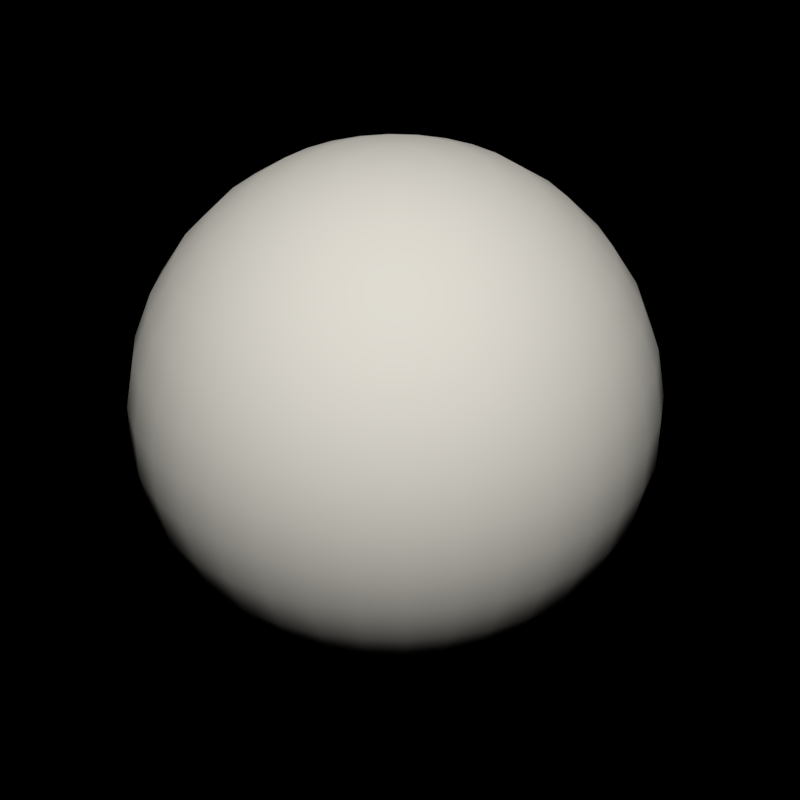 # Source: energy.blend  (saved by Blender 2.73.0; exported with 4.5.12 LTS)
import bpy
from mathutils import Matrix  # noqa: F401  (used for matrix-valued properties, if any)

bpy.ops.wm.read_factory_settings(use_empty=True)
scene = bpy.context.scene
scene.name = 'Scene'

# ---- collections
col_collection_1 = bpy.data.collections.new('Collection 1'); scene.collection.children.link(col_collection_1)
col_collection_10 = bpy.data.collections.new('Collection 10'); scene.collection.children.link(col_collection_10)
col_collection_10.hide_render = True
col_collection_10.hide_viewport = True
col_collection_11 = bpy.data.collections.new('Collection 11'); scene.collection.children.link(col_collection_11)

# ---- materials (node trees are filled in below, after node groups)
mat_none = bpy.data.materials.new('none')
mat_none.alpha_threshold = 0.0
mat_none.use_transparent_shadow = False
mat_none.diffuse_color = (1.0, 0.0, 0.6725, 1.0)
mat_none.roughness = 0.5
mat_none.line_color = (0.0, 0.0, 0.0, 1.0)
mat_broom2 = bpy.data.materials.new('broom2')
mat_broom2.alpha_threshold = 0.0
mat_broom2.use_transparent_shadow = False
mat_broom2.diffuse_color = (0.9603, 0.617, 0.07717, 1.0)
mat_broom2.specular_color = (1.0, 0.6938, 0.2079)
mat_broom2.roughness = 0.5
mat_broom2.specular_intensity = 0.1178
mat_broom2.line_color = (0.0, 0.0, 0.0, 1.0)
mat_broom1 = bpy.data.materials.new('broom1')
mat_broom1.alpha_threshold = 0.0
mat_broom1.use_transparent_shadow = False
mat_broom1.diffuse_color = (0.05925, 0.03084, 0.01499, 1.0)
mat_broom1.roughness = 0.5
mat_broom1.specular_intensity = 0.0
mat_broom1.line_color = (0.0, 0.0, 0.0, 1.0)
mat_carrot = bpy.data.materials.new('carrot')
mat_carrot.alpha_threshold = 0.0
mat_carrot.use_transparent_shadow = False
mat_carrot.diffuse_color = (1.0, 0.3613, 0.0, 1.0)
mat_carrot.specular_color = (1.0, 0.7072, 0.04955)
mat_carrot.roughness = 0.5
mat_carrot.specular_intensity = 0.0516
mat_carrot.line_color = (0.0, 0.0, 0.0, 1.0)
mat_white_eyes = bpy.data.materials.new('white-eyes')
mat_white_eyes.alpha_threshold = 0.0
mat_white_eyes.use_transparent_shadow = False
mat_white_eyes.diffuse_color = (1.0, 1.0, 1.0, 1.0)
mat_white_eyes.roughness = 0.5
mat_white_eyes.line_color = (0.0, 0.0, 0.0, 1.0)
mat_eyes = bpy.data.materials.new('eyes')
mat_eyes.alpha_threshold = 0.0
mat_eyes.use_transparent_shadow = False
mat_eyes.diffuse_color = (0.01298, 0.01298, 0.01298, 1.0)
mat_eyes.roughness = 0.5
mat_eyes.specular_intensity = 0.0
mat_skin = bpy.data.materials.new('skin')
mat_skin.alpha_threshold = 0.0
mat_skin.use_transparent_shadow = False
mat_skin.diffuse_color = (0.8, 0.4576, 0.2517, 1.0)
mat_skin.specular_color = (1.0, 0.5644, 0.3032)
mat_skin.roughness = 0.5
mat_tissue = bpy.data.materials.new('tissue')
mat_tissue.alpha_threshold = 0.0
mat_tissue.use_transparent_shadow = False
mat_tissue.roughness = 0.5
mat_bordeau = bpy.data.materials.new('bordeau')
mat_bordeau.alpha_threshold = 0.0
mat_bordeau.use_transparent_shadow = False
mat_bordeau.diffuse_color = (0.3839, 0.03592, 0.02015, 1.0)
mat_bordeau.specular_color = (0.9603, 0.1794, 0.05307)
mat_bordeau.roughness = 0.5
mat_bordeau.specular_intensity = 0.5048
mat_boots = bpy.data.materials.new('boots')
mat_boots.alpha_threshold = 0.0
mat_boots.use_transparent_shadow = False
mat_boots.diffuse_color = (0.1022, 0.05955, 0.03928, 1.0)
mat_boots.specular_color = (0.5364, 0.3658, 0.1291)
mat_boots.roughness = 0.5
mat_energy = bpy.data.materials.new('energy')
mat_energy.alpha_threshold = 0.0
mat_energy.use_transparent_shadow = False
mat_energy.roughness = 0.5
mat_energy.specular_intensity = 0.0

# ---- material node trees

# ---- cameras
cam_camera = bpy.data.cameras.new('Camera')
cam_camera.type = 'ORTHO'
cam_camera.clip_end = 100.0
cam_camera.lens = 35.0
cam_camera.sensor_width = 32.0
cam_camera.sensor_height = 18.0
cam_camera.ortho_scale = 2.814
cam_camera.dof.focus_distance = 0.0
cam_camera.dof.aperture_fstop = 128.0

# ---- lights
light_lamp_002 = bpy.data.lights.new('Lamp.002', 'SUN')
light_lamp_002.color = (1.0, 0.9603, 0.8689)
light_lamp_002.transmission_factor = 0.0
light_lamp_002.cutoff_distance = 30.0
light_lamp_002.angle = 0.1993
light_lamp_002.energy = 1.7
light_lamp_002.shadow_buffer_clip_start = 1.001
light_lamp_002.shadow_soft_size = 0.1
light_lamp_002.shadow_cascade_max_distance = 1000.0
light_lamp_002.cycles.use_multiple_importance_sampling = False
light_lamp = bpy.data.lights.new('Lamp', 'SUN')
light_lamp.color = (1.0, 0.9603, 0.8689)
light_lamp.transmission_factor = 0.0
light_lamp.cutoff_distance = 30.0
light_lamp.angle = 0.1993
light_lamp.energy = 1.2
light_lamp.shadow_buffer_clip_start = 1.001
light_lamp.shadow_soft_size = 0.1
light_lamp.shadow_cascade_max_distance = 1000.0
light_lamp.cycles.use_multiple_importance_sampling = False

# ---- meshes
me_cube_001 = bpy.data.meshes.new('Cube.001')
me_cube_001.from_pydata([(0.8509, 1.568, -1.912), (1.0, -1.0, -1.0), (1.0, 1.0, 1.0), (1.0, -1.0, 1.0), (1.195, 0.0, -1.195), (0.0, 2.032, -1.951), (1.256, 1.438, 0.1436), (0.0, -1.195, -1.195), (1.195, -1.195, 0.0), (1.195, -4.768e-07, 1.195), (0.0, 1.195, 1.085), (0.0, -1.195, 1.195), (0.0, 1.65, -0.06131), (0.0, -1.5, -0.007121), (1.433, 1.388, -2.018), (2.841, 3.077, 0.8941), (0.4632, 0.8929, -1.75), (1.284, 1.542, 1.504), (0.4049, -1.043, 1.702), (1.689, 0.2555, 1.67), (0.0, 2.106, 1.754), (0.0, -1.569, 1.983), (0.8594, 1.336, 3.329), (3.658, -2.725, 1.292), (3.9, 0.07631, 1.328), (0.0, 4.376, 1.185), (0.0, -4.376, 1.185), (2.587, 3.384, 1.235), (3.658, -2.725, 1.689), (3.436, 0.214, 1.743), (0.0, 4.359, 1.548), (0.0, -4.376, 1.581), (1.142, 1.325, 2.344), (0.6596, -0.6473, 2.709), (1.403, 0.3491, 2.46), (0.0, 1.756, 2.381), (0.0, -1.094, 3.1), (0.8558, -0.3021, 3.549), (1.056, 0.4564, 3.513), (0.0, 1.589, 3.345), (0.0, -0.5348, 3.629), (0.6756, 1.826, 5.047), (1.382, 1.0, -1.0), (1.382, -1.0, -1.0), (1.382, 1.0, 1.0), (1.382, -1.0, 1.0), (1.577, -4.768e-07, -1.195), (1.577, 1.195, 0.0), (1.577, -1.195, 0.0), (1.577, -4.768e-07, 1.195), (1.926, -4.768e-07, 0.0), (1.433, -0.6121, -2.018), (1.628, 0.3879, -2.213), (1.815, 1.388, -2.018), (1.815, -0.6121, -2.018), (2.01, 0.3879, -2.213), (3.028, 3.207, 1.313), (4.601, -2.387, 2.147), (4.069, 0.3641, 2.376), (2.788, 3.147, 1.62), (4.306, -2.46, 2.403), (3.847, 0.2572, 2.621), (3.239, 3.301, 1.563), (4.816, -2.293, 2.403), (4.285, 0.4579, 2.631), (2.955, 3.229, 1.835), (4.521, -2.366, 2.658), (4.063, 0.351, 2.877), (2.374, 3.077, 1.998), (3.914, -2.521, 2.755), (3.455, 0.1965, 2.974), (2.558, 3.168, 2.184), (4.129, -2.427, 3.011), (3.67, 0.2904, 3.229), (1.904, 2.929, 2.016), (3.459, -2.592, 2.812), (3.0, 0.1258, 3.031), (2.103, 3.085, 2.239), (3.675, -2.498, 3.067), (3.216, 0.2196, 3.286), (2.372, 2.385, 1.711), (3.686, -1.995, 2.366), (3.325, 0.1441, 2.539), (2.078, 2.35, 1.75), (3.329, -2.051, 2.411), (2.967, 0.0884, 2.583), (0.7789, -1.503, 1.996), (0.0, -2.029, 2.278), (0.8817, -1.102, 2.95), (0.0, -1.643, 3.259), (0.6148, -1.533, 2.278), (0.0, -1.822, 2.432), (0.6712, -1.313, 2.802), (0.0, -1.61, 2.971), (0.3992, -1.455, 2.13), (0.0, -1.744, 2.284), (0.4556, -1.235, 2.654), (0.0, -1.532, 2.823), (0.872, 1.327, 4.177), (0.8558, -0.104, 4.923), (1.056, 0.5978, 4.633), (0.0, 1.511, 4.147), (0.0, -0.296, 5.077), (0.5326, 2.404, 5.93), (0.6578, 1.206, 5.75), (0.7695, 1.517, 5.444), (0.0, 1.915, 4.987), (0.0, 1.201, 5.831), (0.3692, 2.507, 6.529), (0.5672, 1.6, 6.266), (0.5569, 1.977, 6.152), (0.0, 2.536, 5.725), (0.0, 1.515, 6.276), (0.5705, 0.531, -1.377), (0.4913, 1.753, 6.486), (0.4398, 2.102, 6.55), (0.0, 2.615, 6.525), (0.0, 1.651, 6.444), (0.0, 2.089, 6.622), (0.593, -0.3478, -1.115), (0.0, 3.276, 6.423), (0.7102, 0.01327, -1.2), (0.0, 0.7466, -1.475), (0.0, 2.945, 5.682), (0.0, -0.4477, -1.157), (0.4722, 3.242, 6.447), (0.6927, 2.982, 5.911), (0.0, 3.512, 5.857), (0.5779, 0.0168, -1.996), (0.6588, 0.3801, -1.883), (0.0, 1.045, -1.678), (0.0, -0.1171, -2.047), (0.0, 0.3503, -1.911), (0.0, 3.213, 5.22), (0.4129, 3.461, 5.982), (0.557, 3.119, 5.498), (1.528, 1.053, -6.564), (1.544, 2.932, -6.146), (0.0, 3.084, -6.236), (0.0, 0.857, -6.727), (1.157, -0.00345, -2.207), (1.147, 1.216, -2.375), (0.0, 1.094, -1.951), (0.0, -0.3266, -2.13), (1.834, 0.7746, -5.383), (1.111, 1.112, -4.462), (1.053, 0.362, -3.56), (1.105, -0.2037, -2.494), (1.377, 1.461, -2.704), (1.028, 2.039, -3.68), (1.173, 2.137, -4.212), (2.008, 3.351, -5.627), (0.0, 1.892, -2.697), (0.0, 2.382, -3.678), (0.0, 2.54, -4.285), (0.0, 3.756, -5.6), (0.0, -0.1521, -2.715), (0.0, 0.1225, -3.473), (0.0, 0.6497, -4.36), (0.0, 0.4049, -5.194), (1.215, 0.3973, -2.195), (1.45, 2.07, -6.316), (0.0, 0.2203, -1.734), (0.0, 2.006, -6.567), (1.614, 0.8927, -2.582), (1.697, 1.276, -3.474), (1.341, 1.562, -4.391), (2.346, 1.799, -5.872), (0.3581, 1.221, -2.064), (0.4088, 3.411, -6.154), (0.6857, -0.2413, -2.062), (0.5092, 0.9954, -6.852), (0.5116, -0.2133, -2.776), (0.4824, 0.07373, -3.565), (0.4762, 0.6843, -4.324), (0.7985, 0.5095, -5.071), (0.5317, 1.848, -2.729), (0.3636, 2.319, -3.627), (0.4067, 2.453, -4.252), (1.1, 4.141, -5.302), (0.5498, 0.2258, -1.73), (0.3838, 2.182, -6.577), (1.731, -1.698, -6.916), (0.4407, -1.69, -7.123), (2.018, -2.002, -6.077), (0.34, -2.184, -5.904), (0.9923, -1.483, -7.059), (1.117, -2.067, -5.818), (2.06, -2.146, -7.07), (0.4229, -2.333, -7.377), (2.107, -2.748, -6.26), (0.4352, -2.914, -6.071), (1.043, -1.728, -7.215), (1.207, -2.803, -5.985), (1.91, -2.83, -7.404), (0.6051, -2.768, -7.575), (1.879, -3.335, -6.658), (0.6665, -3.444, -6.473), (1.164, -2.836, -7.83), (1.3, -3.45, -6.578), (2.325, -1.039, -7.534), (0.3483, -1.118, -8.047), (1.082, -0.5081, -7.551), (2.085, -1.655, -8.376), (0.5898, -1.513, -8.464), (1.378, -1.206, -8.855), (2.57, 1.391, -8.539), (0.4151, 1.357, -9.401), (1.129, 2.218, -8.501), (2.721, 0.5665, -9.955), (0.3775, 0.7942, -10.09), (1.546, 0.4622, -10.21), (2.655, 1.951, -8.849), (0.4601, 1.901, -9.693), (1.269, 2.776, -8.811), (2.399, 1.124, -10.27), (0.7352, 1.352, -10.4), (1.768, 1.515, -10.5), (2.265, 0.09079, -10.65), (0.8317, 0.6126, -10.72), (1.557, 0.1301, -10.9), (2.227, 0.736, -10.96), (0.8169, 0.8429, -10.9), (1.771, 0.7558, -11.1), (0.0, 12.98, -8.094), (0.0, 13.25, -6.715), (0.8018, 12.92, -7.967), (0.8921, 13.11, -6.732), (0.0, -19.65, -3.877), (0.0, -19.81, -4.484), (0.3584, -19.78, -3.934), (0.4703, -19.97, -4.381), (0.4103, -15.94, -4.64), (0.4237, -10.11, -5.245), (0.4327, -6.568, -5.389), (0.4418, -3.956, -5.739), (0.451, -1.326, -6.033), (0.4603, 1.333, -6.243), (0.4696, 4.008, -6.325), (0.4772, 6.708, -6.354), (0.581, 6.498, -6.859), (0.5777, 3.801, -6.84), (0.5729, 1.133, -6.743), (0.568, -1.521, -6.536), (0.5632, -4.143, -6.232), (0.5583, -6.752, -5.892), (0.5534, -10.41, -5.767), (0.5461, -16.1, -5.187), (0.0, 6.483, -7.091), (0.0, 3.798, -7.07), (0.0, 1.153, -6.935), (0.0, -1.482, -6.725), (0.0, -4.088, -6.426), (0.0, -6.679, -6.081), (0.0, -10.12, -5.967), (0.0, -15.9, -5.362), (0.0, -15.68, -4.557), (0.0, -9.937, -5.16), (0.0, -6.459, -5.33), (0.0, -3.868, -5.695), (0.0, -1.246, -5.963), (0.0, 1.396, -6.175), (0.0, 4.053, -6.259), (0.0, 6.741, -6.299), (0.0, 12.9, -5.115), (0.0, 12.3, -9.497), (1.084, 13.03, -5.371), (0.9259, 12.25, -9.141), (0.5656, 10.01, -5.076), (0.4298, 9.394, -8.622), (0.0, 9.79, -8.996), (0.0, 10.29, -4.82), (0.9958, 0.1706, -4.064), (1.433, -0.3942, -3.101), (1.995, 0.1255, -3.362), (1.47, 0.4727, -4.058), (0.8333, -0.3744, -3.31), (0.5417, -0.1526, -3.818), (1.53, -0.5315, -4.881), (1.578, -1.394, -4.406), (2.083, -0.8441, -4.473), (1.943, -0.2851, -4.776), (1.225, -1.095, -4.294), (1.112, -0.5687, -4.614), (0.7769, -2.444, -5.877), (0.9869, -3.084, -5.084), (1.464, -2.734, -5.475), (1.238, -2.273, -5.942), (0.5568, -2.761, -4.979), (0.3401, -2.363, -5.518), (0.2519, -2.978, -6.273), (0.6156, -3.68, -5.479), (1.095, -3.315, -5.96), (0.7958, -2.728, -6.464), (0.2243, -3.297, -5.274), (0.0, -2.834, -5.763), (0.06926, -1.948, -5.453), (0.4376, -2.601, -4.58), (0.7104, -1.951, -6.069), (1.187, -3.035, -4.688), (1.948, -2.619, -5.313), (1.526, -1.858, -6.161), (0.4845, -0.1454, -3.921), (0.7209, -0.5911, -3.284), (0.8849, 0.2425, -4.107), (1.515, -0.6693, -2.943), (2.318, 0.1528, -3.114), (1.619, 0.8717, -4.181), (1.901, 0.6202, -5.285), (1.954, 3.55, -5.338), (0.0, 4.229, -4.982), (0.0, 0.08868, -5.274), (2.351, 2.299, -5.514), (1.067, 4.188, -5.173), (0.8138, 0.2629, -4.969), (2.115, 4.322, -6.057), (0.0, 5.14, -5.843), (2.547, 3.375, -6.179), (1.261, 4.933, -5.945), (2.167, 4.322, -6.056), (0.0, 5.191, -5.816), (2.597, 3.386, -6.145), (1.293, 4.959, -5.941), (0.7391, 5.507, -6.069), (0.9093, 5.295, -6.976), (0.0, 5.287, -7.354), (0.0, 5.549, -5.923), (1.081, 5.451, -5.67), (0.0, 5.494, -5.381), (1.366, 5.232, -7.298), (0.0, 5.22, -7.936), (0.8866, 3.222, -6.194), (0.9634, -0.07429, -2.144), (0.9991, 1.726, -2.761), (0.6859, 2.216, -3.607), (0.7899, 2.404, -4.207), (1.545, 3.726, -5.47), (0.8573, 0.3101, -1.973), (0.7085, 1.245, -2.21), (1.018, 1.024, -6.708), (0.8492, -0.25, -2.606), (0.7677, 0.2178, -3.562), (0.8072, 0.8871, -4.397), (1.301, 0.6372, -5.218), (0.6001, 2.35, -6.56), (1.362, -1.59, -6.988), (1.568, -2.035, -5.947), (1.552, -1.937, -7.143), (1.657, -2.776, -6.123), (1.483, -2.902, -7.629), (1.592, -3.392, -6.602), (1.647, -0.6567, -7.417), (1.731, -1.43, -8.615), (1.771, 1.863, -8.22), (2.133, 0.5143, -10.08), (1.962, 2.363, -8.83), (2.083, 1.32, -10.38), (1.911, 0.1104, -10.77), (1.999, 0.7459, -11.03), (1.133, -0.3843, -3.205), (0.7687, 0.009012, -3.941), (1.401, -1.245, -4.35), (1.321, -0.5501, -4.747), (0.7719, -2.922, -5.032), (0.5585, -2.403, -5.697), (0.4199, -3.489, -5.377), (0.1178, -2.906, -6.018), (0.8121, -2.818, -4.634), (0.3898, -1.949, -5.761), (1.121, -0.6316, -3.114), (0.6847, 0.04852, -4.014), (1.512, 3.864, -5.264), (1.355, 0.4408, -5.125), (1.688, 4.628, -6.001), (1.73, 4.641, -5.999), (0.8704, -0.3926, -4.277), (1.059, -0.7901, -3.878), (1.304, -0.2343, -4.535), (1.516, -0.971, -3.854), (2.046, -0.4337, -4.003), (1.743, 0.03569, -4.472), (1.288, -0.8806, -3.866), (1.087, -0.3134, -4.406)], [], [(42, 46, 55, 53), (1, 7, 124, 119), (6, 0, 5, 12), (1, 8, 13, 7), (8, 3, 11, 13), (0, 6, 47, 42), (8, 1, 43, 48), (2, 9, 49, 44), (11, 3, 23, 26), (108, 103, 126, 125), (126, 123, 133, 135), (17, 20, 35, 32), (33, 36, 89, 88), (19, 18, 28, 29), (17, 19, 29, 27), (3, 9, 24, 23), (27, 29, 61, 59), (26, 23, 28, 31), (15, 27, 59, 56), (9, 2, 15, 24), (20, 17, 27, 30), (2, 10, 25, 15), (18, 21, 31, 28), (25, 30, 27, 15), (32, 35, 39, 22), (36, 33, 37, 40), (19, 17, 32, 34), (18, 19, 34, 33), (22, 39, 101, 98), (40, 37, 99, 102), (34, 32, 22, 38), (33, 34, 38, 37), (50, 49, 45, 48), (46, 50, 48, 43), (42, 47, 50, 46), (47, 44, 49, 50), (9, 3, 45, 49), (3, 8, 48, 45), (6, 2, 44, 47), (0, 42, 53, 14), (52, 14, 53, 55), (51, 52, 55, 54), (46, 43, 54, 55), (43, 1, 51, 54), (4, 0, 14, 52), (1, 4, 52, 51), (65, 59, 68, 71), (56, 59, 65, 62), (29, 28, 60, 61), (28, 23, 57, 60), (24, 15, 56, 58), (23, 24, 58, 57), (64, 62, 65, 67), (63, 64, 67, 66), (60, 66, 72, 69), (60, 57, 63, 66), (58, 56, 62, 64), (57, 58, 64, 63), (71, 68, 74, 77), (69, 72, 78, 75), (67, 65, 71, 73), (66, 67, 73, 72), (59, 61, 70, 68), (61, 60, 69, 70), (74, 76, 79, 77), (76, 75, 78, 79), (73, 71, 77, 79), (72, 73, 79, 78), (76, 74, 83, 85), (74, 68, 80, 83), (80, 82, 85, 83), (82, 81, 84, 85), (75, 76, 85, 84), (69, 75, 84, 81), (68, 70, 82, 80), (70, 69, 81, 82), (88, 89, 93, 92), (18, 33, 88, 86), (21, 18, 86, 87), (92, 93, 97, 96), (86, 88, 92, 90), (87, 86, 90, 91), (95, 94, 96, 97), (90, 92, 96, 94), (91, 90, 94, 95), (98, 101, 106, 41), (102, 99, 104, 107), (38, 22, 98, 100), (37, 38, 100, 99), (41, 106, 111, 103), (107, 104, 109, 112), (100, 98, 41, 105), (99, 100, 105, 104), (116, 108, 125, 120), (112, 109, 114, 117), (105, 41, 103, 110), (104, 105, 110, 109), (115, 118, 117, 114), (108, 116, 118, 115), (110, 103, 108, 115), (109, 110, 115, 114), (103, 111, 123, 126), (122, 113, 16, 130), (119, 124, 131, 128), (5, 0, 113, 122), (0, 4, 121, 113), (6, 12, 10, 2), (4, 1, 119, 121), (16, 129, 132, 130), (129, 128, 131, 132), (113, 121, 129, 16), (121, 119, 128, 129), (135, 133, 127, 134), (125, 126, 135, 134), (120, 125, 134, 127), (123, 120, 127, 133), (167, 161, 137, 151), (179, 169, 138, 155), (332, 340, 147, 140), (339, 345, 186, 171), (181, 163, 138, 169), (337, 160, 141, 338), (370, 360, 277, 302), (341, 342, 145, 146), (372, 343, 144, 308), (168, 176, 152, 142), (176, 177, 153, 152), (177, 178, 154, 153), (371, 374, 322, 313), (160, 164, 148, 141), (164, 165, 149, 148), (165, 166, 150, 149), (312, 321, 319, 309), (308, 144, 167, 312), (146, 145, 166, 165), (302, 277, 276, 303), (140, 147, 164, 160), (332, 140, 160, 337), (171, 139, 163, 181), (144, 136, 161, 167), (339, 171, 181, 344), (143, 170, 180, 162), (313, 322, 320, 310), (334, 335, 178, 177), (333, 334, 177, 176), (338, 333, 176, 168), (311, 159, 175, 314), (157, 158, 174, 173), (156, 157, 173, 172), (162, 180, 168, 142), (344, 181, 169, 331), (343, 346, 184, 144), (143, 156, 172, 170), (336, 331, 169, 179), (345, 347, 192, 186), (346, 348, 190, 184), (159, 185, 187, 175), (144, 184, 182, 136), (171, 186, 183, 139), (139, 183, 185, 159), (194, 203, 200, 188), (348, 350, 196, 190), (185, 191, 193, 187), (184, 190, 188, 182), (186, 192, 189, 183), (183, 189, 191, 185), (350, 349, 194, 196), (197, 195, 198, 199), (191, 197, 199, 193), (190, 196, 194, 188), (189, 201, 204, 195), (189, 195, 197, 191), (203, 209, 206, 200), (201, 207, 210, 204), (349, 352, 203, 194), (195, 204, 205, 198), (347, 351, 202, 192), (192, 202, 201, 189), (209, 215, 212, 206), (207, 213, 216, 210), (352, 354, 209, 203), (204, 210, 211, 205), (351, 353, 208, 202), (202, 208, 207, 201), (355, 356, 217, 214), (214, 217, 216, 213), (216, 222, 219, 210), (209, 218, 221, 215), (353, 355, 214, 208), (208, 214, 213, 207), (357, 358, 221, 218), (219, 222, 223, 220), (356, 358, 223, 217), (217, 223, 222, 216), (354, 357, 218, 209), (210, 219, 220, 211), (225, 227, 226, 224), (228, 229, 231, 230), (232, 230, 231, 247), (247, 231, 229, 255), (256, 228, 230, 232), (239, 268, 271, 263), (326, 262, 238, 323), (262, 261, 237, 238), (261, 260, 236, 237), (260, 259, 235, 236), (259, 258, 234, 235), (258, 257, 233, 234), (257, 256, 232, 233), (248, 270, 269, 240), (324, 241, 249, 325), (241, 242, 250, 249), (242, 243, 251, 250), (243, 244, 252, 251), (244, 245, 253, 252), (245, 246, 254, 253), (246, 247, 255, 254), (240, 269, 268, 239), (323, 238, 241, 324), (238, 237, 242, 241), (237, 236, 243, 242), (236, 235, 244, 243), (235, 234, 245, 244), (234, 233, 246, 245), (233, 232, 247, 246), (267, 226, 227, 266), (264, 271, 268, 266), (267, 269, 270, 265), (266, 268, 269, 267), (265, 224, 226, 267), (266, 227, 225, 264), (382, 362, 283, 375), (375, 283, 282, 376), (369, 359, 273, 305), (306, 274, 275, 307), (307, 275, 272, 304), (305, 273, 274, 306), (368, 364, 289, 296), (296, 289, 288, 297), (381, 361, 279, 378), (379, 280, 281, 380), (380, 281, 278, 377), (378, 279, 280, 379), (364, 366, 295, 289), (289, 295, 294, 288), (367, 363, 285, 299), (300, 286, 287, 301), (301, 287, 284, 298), (299, 285, 286, 300), (365, 366, 290, 291), (291, 290, 293, 292), (363, 365, 291, 285), (286, 292, 293, 287), (287, 293, 290, 284), (285, 291, 292, 286), (279, 299, 300, 280), (281, 301, 298, 278), (280, 300, 301, 281), (361, 367, 299, 279), (283, 296, 297, 282), (362, 368, 296, 283), (147, 305, 306, 164), (165, 307, 304, 146), (164, 306, 307, 165), (340, 369, 305, 147), (173, 302, 303, 172), (341, 370, 302, 173), (158, 311, 314, 174), (335, 371, 313, 178), (145, 308, 312, 166), (166, 312, 309, 150), (178, 313, 310, 154), (342, 372, 308, 145), (322, 318, 316, 320), (321, 317, 315, 319), (374, 373, 318, 322), (155, 316, 318, 179), (167, 317, 321, 312), (151, 315, 317, 167), (336, 373, 315, 151), (327, 323, 324, 329), (329, 324, 325, 330), (328, 326, 323, 327), (263, 328, 327, 239), (240, 329, 330, 248), (239, 327, 329, 240), (179, 318, 373, 336), (319, 315, 373, 374), (174, 314, 372, 342), (150, 309, 371, 335), (146, 304, 370, 341), (172, 303, 369, 340), (278, 298, 368, 362), (282, 297, 367, 361), (288, 294, 365, 363), (294, 295, 366, 365), (297, 288, 363, 367), (284, 290, 366, 364), (376, 282, 361, 381), (298, 284, 364, 368), (303, 276, 359, 369), (377, 278, 362, 382), (211, 220, 357, 354), (215, 221, 358, 356), (220, 223, 358, 357), (206, 212, 355, 353), (212, 215, 356, 355), (200, 206, 353, 351), (205, 211, 354, 352), (188, 200, 351, 347), (198, 205, 352, 349), (199, 198, 349, 350), (193, 199, 350, 348), (187, 193, 348, 346), (182, 188, 347, 345), (151, 137, 331, 336), (175, 187, 346, 343), (161, 344, 331, 137), (141, 148, 333, 338), (148, 149, 334, 333), (149, 150, 335, 334), (136, 339, 344, 161), (170, 332, 337, 180), (309, 319, 374, 371), (314, 175, 343, 372), (173, 174, 342, 341), (304, 272, 360, 370), (180, 337, 338, 168), (136, 182, 345, 339), (170, 172, 340, 332), (272, 377, 382, 360), (276, 376, 381, 359), (273, 378, 379, 274), (275, 380, 377, 272), (274, 379, 380, 275), (359, 381, 378, 273), (277, 375, 376, 276), (360, 382, 375, 277)])
me_cube_001.polygons.foreach_set('use_smooth', [True] * 338)
me_cube_001.polygons.foreach_set('material_index', [5, 6, 5, 6, 6, 5, 5, 3, 3, 3, 3, 5, 4, 3, 3, 3, 3, 3, 3, 3, 3, 3, 3, 3, 3, 3, 5, 5, 3, 3, 3, 3, 5, 5, 5, 5, 3, 5, 5, 5, 5, 5, 5, 5, 5, 5, 3, 3, 3, 3, 3, 3, 3, 3, 3, 3, 3, 3, 3, 3, 3, 3, 3, 3, 3, 3, 3, 3, 3, 3, 3, 3, 3, 3, 3, 3, 4, 4, 4, 4, 4, 4, 5, 4, 4, 3, 3, 3, 3, 3, 3, 3, 3, 3, 3, 3, 3, 3, 3, 3, 3, 3, 6, 6, 5, 5, 5, 5, 6, 6, 6, 6, 3, 3, 3, 3, 6, 7, 8, 6, 7, 8, 7, 8, 3, 8, 8, 8, 3, 8, 8, 8, 3, 3, 8, 7, 8, 8, 8, 6, 6, 6, 3, 8, 8, 8, 8, 7, 7, 8, 7, 6, 7, 7, 6, 6, 6, 6, 6, 6, 8, 6, 6, 6, 6, 6, 6, 6, 6, 6, 8, 6, 8, 8, 8, 8, 8, 8, 9, 9, 8, 8, 8, 8, 9, 9, 9, 9, 9, 9, 9, 9, 9, 9, 9, 9, 1, 2, 2, 2, 2, 1, 2, 2, 2, 2, 2, 2, 2, 1, 2, 2, 2, 2, 2, 2, 2, 1, 2, 2, 2, 2, 2, 2, 2, 1, 1, 1, 1, 1, 1, 7, 7, 7, 7, 7, 7, 7, 7, 7, 7, 7, 7, 6, 6, 7, 7, 7, 7, 6, 6, 6, 6, 6, 6, 7, 7, 7, 7, 7, 7, 7, 7, 7, 7, 7, 7, 3, 3, 3, 3, 3, 3, 3, 3, 3, 3, 3, 3, 3, 1, 1, 1, 1, 1, 1, 3, 3, 3, 3, 7, 7, 7, 7, 6, 6, 7, 6, 7, 7, 7, 7, 9, 9, 9, 9, 9, 8, 8, 8, 8, 6, 6, 6, 6, 6, 6, 6, 8, 8, 8, 6, 8, 3, 3, 8, 7, 8, 6, 8, 8, 8, 8, 8, 8, 8, 8, 8])
me_cube_001.materials.append(mat_none)
me_cube_001.materials.append(mat_broom2)
me_cube_001.materials.append(mat_broom1)
me_cube_001.materials.append(mat_carrot)
me_cube_001.materials.append(mat_white_eyes)
me_cube_001.materials.append(mat_eyes)
me_cube_001.materials.append(mat_skin)
me_cube_001.materials.append(mat_tissue)
me_cube_001.materials.append(mat_bordeau)
me_cube_001.materials.append(mat_boots)
me_cube_001.use_remesh_preserve_volume = False
me_cube_001.use_remesh_preserve_attributes = False
me_cube_001.use_mirror_vertex_groups = False
me_cube_001.update()
me_sphere = bpy.data.meshes.new('Sphere')
me_sphere.from_pydata([(-0.1951, 0.0, 0.9808), (-0.3827, 0.0, 0.9239), (-0.5556, 0.0, 0.8315), (-0.7071, 0.0, 0.7071), (-0.8315, 0.0, 0.5556), (-0.9239, 0.0, 0.3827), (-0.9808, 0.0, 0.1951), (-1.0, 0.0, 7.55e-08), (-0.9808, 0.0, -0.1951), (-0.9239, 0.0, -0.3827), (-0.8315, 0.0, -0.5556), (-0.7071, 0.0, -0.7071), (-0.5556, 0.0, -0.8315), (-0.3827, 0.0, -0.9239), (-0.1951, 0.0, -0.9808), (3.258e-07, 0.0, -1.0), (-0.1913, 0.03806, 0.9808), (-0.3753, 0.07466, 0.9239), (-0.5449, 0.1084, 0.8315), (-0.6935, 0.1379, 0.7071), (-0.8155, 0.1622, 0.5556), (-0.9061, 0.1802, 0.3827), (-0.9619, 0.1913, 0.1951), (-0.9808, 0.1951, 7.55e-08), (-0.9619, 0.1913, -0.1951), (-0.9061, 0.1802, -0.3827), (-0.8155, 0.1622, -0.5556), (-0.6935, 0.1379, -0.7071), (-0.5449, 0.1084, -0.8315), (-0.3753, 0.07466, -0.9239), (-0.1913, 0.03806, -0.9808), (-0.1802, 0.07466, 0.9808), (-0.3536, 0.1464, 0.9239), (-0.5133, 0.2126, 0.8315), (-0.6533, 0.2706, 0.7071), (-0.7682, 0.3182, 0.5556), (-0.8536, 0.3536, 0.3827), (-0.9061, 0.3753, 0.1951), (-0.9239, 0.3827, 7.55e-08), (-0.9061, 0.3753, -0.1951), (-0.8536, 0.3536, -0.3827), (-0.7682, 0.3182, -0.5556), (-0.6533, 0.2706, -0.7071), (-0.5133, 0.2126, -0.8315), (-0.3536, 0.1464, -0.9239), (-0.1802, 0.07466, -0.9808), (-0.1622, 0.1084, 0.9808), (-0.3182, 0.2126, 0.9239), (-0.4619, 0.3087, 0.8315), (-0.5879, 0.3928, 0.7071), (-0.6913, 0.4619, 0.5556), (-0.7682, 0.5133, 0.3827), (-0.8155, 0.5449, 0.1951), (-0.8315, 0.5556, 7.55e-08), (-0.8155, 0.5449, -0.1951), (-0.7682, 0.5133, -0.3827), (-0.6913, 0.4619, -0.5556), (-0.5879, 0.3928, -0.7071), (-0.4619, 0.3087, -0.8315), (-0.3182, 0.2126, -0.9239), (-0.1622, 0.1084, -0.9808), (-0.1379, 0.1379, 0.9808), (-0.2706, 0.2706, 0.9239), (-0.3928, 0.3928, 0.8315), (-0.5, 0.5, 0.7071), (-0.5879, 0.5879, 0.5556), (-0.6533, 0.6533, 0.3827), (-0.6935, 0.6935, 0.1951), (-0.7071, 0.7071, 7.55e-08), (-0.6935, 0.6935, -0.1951), (-0.6533, 0.6533, -0.3827), (-0.5879, 0.5879, -0.5556), (-0.5, 0.5, -0.7071), (-0.3928, 0.3928, -0.8315), (-0.2706, 0.2706, -0.9239), (-0.1379, 0.1379, -0.9808), (-0.1084, 0.1622, 0.9808), (-0.2126, 0.3182, 0.9239), (-0.3087, 0.4619, 0.8315), (-0.3928, 0.5879, 0.7071), (-0.4619, 0.6913, 0.5556), (-0.5133, 0.7682, 0.3827), (-0.5449, 0.8155, 0.1951), (-0.5556, 0.8315, 7.55e-08), (-0.5449, 0.8155, -0.1951), (-0.5133, 0.7682, -0.3827), (-0.4619, 0.6913, -0.5556), (-0.3928, 0.5879, -0.7071), (-0.3087, 0.4619, -0.8315), (-0.2126, 0.3182, -0.9239), (-0.1084, 0.1622, -0.9808), (-0.07466, 0.1802, 0.9808), (-0.1464, 0.3536, 0.9239), (-0.2126, 0.5133, 0.8315), (-0.2706, 0.6533, 0.7071), (-0.3182, 0.7682, 0.5556), (-0.3536, 0.8536, 0.3827), (-0.3753, 0.9061, 0.1951), (-0.3827, 0.9239, 7.55e-08), (-0.3753, 0.9061, -0.1951), (-0.3536, 0.8536, -0.3827), (-0.3182, 0.7682, -0.5556), (-0.2706, 0.6533, -0.7071), (-0.2126, 0.5133, -0.8315), (-0.1464, 0.3536, -0.9239), (-0.07466, 0.1802, -0.9808), (-0.03806, 0.1913, 0.9808), (-0.07466, 0.3753, 0.9239), (-0.1084, 0.5449, 0.8315), (-0.1379, 0.6935, 0.7071), (-0.1622, 0.8155, 0.5556), (-0.1802, 0.9061, 0.3827), (-0.1913, 0.9619, 0.1951), (-0.1951, 0.9808, 7.55e-08), (-0.1913, 0.9619, -0.1951), (-0.1802, 0.9061, -0.3827), (-0.1622, 0.8155, -0.5556), (-0.1379, 0.6935, -0.7071), (-0.1084, 0.5449, -0.8315), (-0.07466, 0.3753, -0.9239), (-0.03806, 0.1913, -0.9808), (3.266e-07, 0.1951, 0.9808), (3.192e-07, 0.3827, 0.9239), (3.117e-07, 0.5556, 0.8315), (3.192e-07, 0.7071, 0.7071), (3.341e-07, 0.8315, 0.5556), (2.745e-07, 0.9239, 0.3827), (3.937e-07, 0.9808, 0.1951), (3.788e-07, 1.0, 7.55e-08), (3.937e-07, 0.9808, -0.1951), (2.298e-07, 0.9239, -0.3827), (3.341e-07, 0.8315, -0.5556), (3.192e-07, 0.7071, -0.7071), (3.415e-07, 0.5556, -0.8315), (3.043e-07, 0.3827, -0.9239), (3.08e-07, 0.1951, -0.9808), (0.03806, 0.1913, 0.9808), (0.07466, 0.3753, 0.9239), (0.1084, 0.5449, 0.8315), (0.138, 0.6935, 0.7071), (0.1622, 0.8155, 0.5556), (0.1802, 0.9061, 0.3827), (0.1913, 0.9619, 0.1951), (0.1951, 0.9808, 7.55e-08), (0.1913, 0.9619, -0.1951), (0.1802, 0.9061, -0.3827), (0.1622, 0.8155, -0.5556), (0.138, 0.6935, -0.7071), (0.1084, 0.5449, -0.8315), (0.07466, 0.3753, -0.9239), (0.03806, 0.1913, -0.9808), (0.07466, 0.1802, 0.9808), (0.1464, 0.3536, 0.9239), (0.2126, 0.5133, 0.8315), (0.2706, 0.6533, 0.7071), (0.3182, 0.7682, 0.5556), (0.3536, 0.8536, 0.3827), (0.3753, 0.9061, 0.1951), (0.3827, 0.9239, 7.55e-08), (0.3753, 0.9061, -0.1951), (0.3536, 0.8536, -0.3827), (0.3182, 0.7682, -0.5556), (0.2706, 0.6533, -0.7071), (0.2126, 0.5133, -0.8315), (0.1464, 0.3536, -0.9239), (0.07466, 0.1802, -0.9808), (0.1084, 0.1622, 0.9808), (0.2126, 0.3182, 0.9239), (0.3087, 0.4619, 0.8315), (0.3928, 0.5879, 0.7071), (0.4619, 0.6913, 0.5556), (0.5133, 0.7682, 0.3827), (0.5449, 0.8155, 0.1951), (0.5556, 0.8315, 7.55e-08), (0.5449, 0.8155, -0.1951), (0.5133, 0.7682, -0.3827), (0.4619, 0.6913, -0.5556), (0.3928, 0.5879, -0.7071), (0.3087, 0.4619, -0.8315), (0.2126, 0.3182, -0.9239), (0.1084, 0.1622, -0.9808), (0.138, 0.1379, 0.9808), (0.2706, 0.2706, 0.9239), (0.3928, 0.3928, 0.8315), (0.5, 0.5, 0.7071), (0.5879, 0.5879, 0.5556), (0.6533, 0.6533, 0.3827), (0.6935, 0.6935, 0.1951), (0.7071, 0.7071, 7.55e-08), (0.6935, 0.6935, -0.1951), (0.6533, 0.6533, -0.3827), (0.5879, 0.5879, -0.5556), (0.5, 0.5, -0.7071), (0.3928, 0.3928, -0.8315), (0.2706, 0.2706, -0.9239), (0.138, 0.1379, -0.9808), (0.1622, 0.1084, 0.9808), (0.3182, 0.2126, 0.9239), (0.4619, 0.3087, 0.8315), (0.5879, 0.3928, 0.7071), (0.6913, 0.4619, 0.5556), (0.7682, 0.5133, 0.3827), (0.8155, 0.5449, 0.1951), (0.8315, 0.5556, 7.55e-08), (0.8155, 0.5449, -0.1951), (0.7682, 0.5133, -0.3827), (0.6913, 0.4619, -0.5556), (0.5879, 0.3928, -0.7071), (0.4619, 0.3087, -0.8315), (0.3182, 0.2126, -0.9239), (0.1622, 0.1084, -0.9808), (0.1802, 0.07466, 0.9808), (0.3536, 0.1464, 0.9239), (0.5133, 0.2126, 0.8315), (0.6533, 0.2706, 0.7071), (0.7682, 0.3182, 0.5556), (0.8536, 0.3536, 0.3827), (0.9061, 0.3753, 0.1951), (0.9239, 0.3827, 7.55e-08), (0.9061, 0.3753, -0.1951), (0.8536, 0.3536, -0.3827), (0.7682, 0.3182, -0.5556), (0.6533, 0.2706, -0.7071), (0.5133, 0.2126, -0.8315), (0.3536, 0.1464, -0.9239), (0.1802, 0.07466, -0.9808), (0.1913, 0.03806, 0.9808), (0.3753, 0.07466, 0.9239), (0.5449, 0.1084, 0.8315), (0.6935, 0.1379, 0.7071), (0.8155, 0.1622, 0.5556), (0.9061, 0.1802, 0.3827), (0.9619, 0.1913, 0.1951), (0.9808, 0.1951, 7.55e-08), (0.9619, 0.1913, -0.1951), (0.9061, 0.1802, -0.3827), (0.8155, 0.1622, -0.5556), (0.6935, 0.1379, -0.7071), (0.5449, 0.1084, -0.8315), (0.3753, 0.07466, -0.9239), (0.1913, 0.03806, -0.9808), (0.1951, -7.212e-09, 0.9808), (0.3827, 4.122e-08, 0.9239), (0.5556, 2.632e-08, 0.8315), (0.7071, -2.584e-08, 0.7071), (0.8315, -8.544e-08, 0.5556), (0.9239, 6.357e-08, 0.3827), (0.9808, -8.544e-08, 0.1951), (1.0, -1.003e-07, 7.55e-08), (0.9808, -8.544e-08, -0.1951), (0.9239, 6.357e-08, -0.3827), (0.8315, -8.544e-08, -0.5556), (0.7071, -2.584e-08, -0.7071), (0.5556, -1.094e-08, -0.8315), (0.3827, 3.964e-09, -0.9239), (0.1951, 3.964e-09, -0.9808), (0.1913, -0.03806, 0.9808), (0.3753, -0.07466, 0.9239), (0.5449, -0.1084, 0.8315), (0.6935, -0.1379, 0.7071), (0.8155, -0.1622, 0.5556), (0.9061, -0.1802, 0.3827), (0.9619, -0.1913, 0.1951), (0.9808, -0.1951, 7.55e-08), (0.9619, -0.1913, -0.1951), (0.9061, -0.1802, -0.3827), (0.8155, -0.1622, -0.5556), (0.6935, -0.1379, -0.7071), (0.5449, -0.1084, -0.8315), (0.3753, -0.07466, -0.9239), (0.1913, -0.03806, -0.9808), (0.1802, -0.07466, 0.9808), (0.3536, -0.1464, 0.9239), (0.5133, -0.2126, 0.8315), (0.6533, -0.2706, 0.7071), (0.7682, -0.3182, 0.5556), (0.8536, -0.3536, 0.3827), (0.9061, -0.3753, 0.1951), (0.9239, -0.3827, 7.55e-08), (0.9061, -0.3753, -0.1951), (0.8536, -0.3536, -0.3827), (0.7682, -0.3182, -0.5556), (0.6533, -0.2706, -0.7071), (0.5133, -0.2126, -0.8315), (0.3536, -0.1464, -0.9239), (0.1802, -0.07466, -0.9808), (0.1622, -0.1084, 0.9808), (0.3182, -0.2126, 0.9239), (0.4619, -0.3087, 0.8315), (0.5879, -0.3928, 0.7071), (0.6913, -0.4619, 0.5556), (0.7682, -0.5133, 0.3827), (0.8155, -0.5449, 0.1951), (0.8315, -0.5556, 7.55e-08), (0.8155, -0.5449, -0.1951), (0.7682, -0.5133, -0.3827), (0.6913, -0.4619, -0.5556), (0.5879, -0.3928, -0.7071), (0.4619, -0.3087, -0.8315), (0.3182, -0.2126, -0.9239), (0.1622, -0.1084, -0.9808), (0.138, -0.1379, 0.9808), (0.2706, -0.2706, 0.9239), (0.3928, -0.3928, 0.8315), (0.5, -0.5, 0.7071), (0.5879, -0.5879, 0.5556), (0.6533, -0.6533, 0.3827), (0.6935, -0.6935, 0.1951), (0.7071, -0.7071, 7.55e-08), (0.6935, -0.6935, -0.1951), (0.6533, -0.6533, -0.3827), (0.5879, -0.5879, -0.5556), (0.5, -0.5, -0.7071), (0.3928, -0.3928, -0.8315), (0.2706, -0.2706, -0.9239), (0.1379, -0.1379, -0.9808), (0.1084, -0.1622, 0.9808), (0.2126, -0.3182, 0.9239), (0.3087, -0.4619, 0.8315), (0.3928, -0.5879, 0.7071), (0.4619, -0.6913, 0.5556), (0.5133, -0.7682, 0.3827), (0.5449, -0.8155, 0.1951), (0.5556, -0.8315, 7.55e-08), (0.5449, -0.8155, -0.1951), (0.5133, -0.7682, -0.3827), (0.4619, -0.6913, -0.5556), (0.3928, -0.5879, -0.7071), (0.3087, -0.4619, -0.8315), (0.2126, -0.3182, -0.9239), (0.1084, -0.1622, -0.9808), (0.07466, -0.1802, 0.9808), (0.1464, -0.3536, 0.9239), (0.2126, -0.5133, 0.8315), (0.2706, -0.6533, 0.7071), (0.3182, -0.7682, 0.5556), (0.3536, -0.8536, 0.3827), (0.3753, -0.9061, 0.1951), (0.3827, -0.9239, 7.55e-08), (0.3753, -0.9061, -0.1951), (0.3536, -0.8536, -0.3827), (0.3182, -0.7682, -0.5556), (0.2706, -0.6533, -0.7071), (0.2126, -0.5133, -0.8315), (0.1464, -0.3536, -0.9239), (0.07466, -0.1802, -0.9808), (0.03806, -0.1913, 0.9808), (0.07466, -0.3753, 0.9239), (0.1084, -0.5449, 0.8315), (0.1379, -0.6935, 0.7071), (0.1622, -0.8155, 0.5556), (0.1802, -0.9061, 0.3827), (0.1913, -0.9619, 0.1951), (0.1951, -0.9808, 7.55e-08), (0.1913, -0.9619, -0.1951), (0.1802, -0.9061, -0.3827), (0.1622, -0.8155, -0.5556), (0.1379, -0.6935, -0.7071), (0.1084, -0.5449, -0.8315), (0.07466, -0.3753, -0.9239), (0.03806, -0.1913, -0.9808), (3.117e-07, -0.1951, 0.9808), (2.819e-07, -0.3827, 0.9239), (2.819e-07, -0.5556, 0.8315), (1.851e-07, -0.7071, 0.7071), (1.404e-07, -0.8315, 0.5556), (3.192e-07, -0.9239, 0.3827), (9.567e-08, -0.9808, 0.1951), (1.404e-07, -1.0, 7.55e-08), (9.567e-08, -0.9808, -0.1951), (3.192e-07, -0.9239, -0.3827), (1.404e-07, -0.8315, -0.5556), (1.851e-07, -0.7071, -0.7071), (2.596e-07, -0.5556, -0.8315), (2.521e-07, -0.3827, -0.9239), (3.155e-07, -0.1951, -0.9808), (-0.03806, -0.1913, 0.9808), (-0.07466, -0.3753, 0.9239), (-0.1084, -0.5449, 0.8315), (-0.1379, -0.6935, 0.7071), (-0.1622, -0.8155, 0.5556), (-0.1802, -0.9061, 0.3827), (-0.1913, -0.9619, 0.1951), (-0.1951, -0.9808, 7.55e-08), (-0.1913, -0.9619, -0.1951), (-0.1802, -0.9061, -0.3827), (-0.1622, -0.8155, -0.5556), (-0.1379, -0.6935, -0.7071), (-0.1084, -0.5449, -0.8315), (-0.07466, -0.3753, -0.9239), (-0.03806, -0.1913, -0.9808), (2.011e-07, -3.01e-07, 1.0), (-0.07466, -0.1802, 0.9808), (-0.1464, -0.3536, 0.9239), (-0.2126, -0.5133, 0.8315), (-0.2706, -0.6533, 0.7071), (-0.3182, -0.7682, 0.5556), (-0.3536, -0.8536, 0.3827), (-0.3753, -0.9061, 0.1951), (-0.3827, -0.9239, 7.55e-08), (-0.3753, -0.9061, -0.1951), (-0.3536, -0.8536, -0.3827), (-0.3182, -0.7682, -0.5556), (-0.2706, -0.6533, -0.7071), (-0.2126, -0.5133, -0.8315), (-0.1464, -0.3536, -0.9239), (-0.07466, -0.1802, -0.9808), (-0.1084, -0.1622, 0.9808), (-0.2126, -0.3182, 0.9239), (-0.3087, -0.4619, 0.8315), (-0.3928, -0.5879, 0.7071), (-0.4619, -0.6913, 0.5556), (-0.5133, -0.7682, 0.3827), (-0.5449, -0.8155, 0.1951), (-0.5556, -0.8315, 7.55e-08), (-0.5449, -0.8155, -0.1951), (-0.5133, -0.7682, -0.3827), (-0.4619, -0.6913, -0.5556), (-0.3928, -0.5879, -0.7071), (-0.3087, -0.4619, -0.8315), (-0.2126, -0.3182, -0.9239), (-0.1084, -0.1622, -0.9808), (-0.1379, -0.1379, 0.9808), (-0.2706, -0.2706, 0.9239), (-0.3928, -0.3928, 0.8315), (-0.5, -0.5, 0.7071), (-0.5879, -0.5879, 0.5556), (-0.6533, -0.6533, 0.3827), (-0.6935, -0.6935, 0.1951), (-0.7071, -0.7071, 7.55e-08), (-0.6935, -0.6935, -0.1951), (-0.6533, -0.6533, -0.3827), (-0.5879, -0.5879, -0.5556), (-0.5, -0.5, -0.7071), (-0.3928, -0.3928, -0.8315), (-0.2706, -0.2706, -0.9239), (-0.1379, -0.1379, -0.9808), (-0.1622, -0.1084, 0.9808), (-0.3182, -0.2126, 0.9239), (-0.4619, -0.3087, 0.8315), (-0.5879, -0.3928, 0.7071), (-0.6913, -0.4619, 0.5556), (-0.7682, -0.5133, 0.3827), (-0.8155, -0.5449, 0.1951), (-0.8315, -0.5556, 7.55e-08), (-0.8155, -0.5449, -0.1951), (-0.7682, -0.5133, -0.3827), (-0.6913, -0.4619, -0.5556), (-0.5879, -0.3928, -0.7071), (-0.4619, -0.3087, -0.8315), (-0.3182, -0.2126, -0.9239), (-0.1622, -0.1084, -0.9808), (-0.1802, -0.07466, 0.9808), (-0.3536, -0.1464, 0.9239), (-0.5133, -0.2126, 0.8315), (-0.6533, -0.2706, 0.7071), (-0.7682, -0.3182, 0.5556), (-0.8536, -0.3536, 0.3827), (-0.9061, -0.3753, 0.1951), (-0.9239, -0.3827, 7.55e-08), (-0.9061, -0.3753, -0.1951), (-0.8536, -0.3536, -0.3827), (-0.7682, -0.3182, -0.5556), (-0.6533, -0.2706, -0.7071), (-0.5133, -0.2126, -0.8315), (-0.3536, -0.1464, -0.9239), (-0.1802, -0.07466, -0.9808), (-0.1913, -0.03806, 0.9808), (-0.3753, -0.07466, 0.9239), (-0.5449, -0.1084, 0.8315), (-0.6935, -0.1379, 0.7071), (-0.8155, -0.1622, 0.5556), (-0.9061, -0.1802, 0.3827), (-0.9619, -0.1913, 0.1951), (-0.9808, -0.1951, 7.55e-08), (-0.9619, -0.1913, -0.1951), (-0.9061, -0.1802, -0.3827), (-0.8155, -0.1622, -0.5556), (-0.6935, -0.1379, -0.7071), (-0.5449, -0.1084, -0.8315), (-0.3753, -0.07466, -0.9239), (-0.1913, -0.03806, -0.9808)], [], [(3, 2, 18, 19), (14, 13, 29, 30), (1, 0, 16, 17), (12, 11, 27, 28), (10, 9, 25, 26), (8, 7, 23, 24), (6, 5, 21, 22), (4, 3, 19, 20), (2, 1, 17, 18), (13, 12, 28, 29), (11, 10, 26, 27), (9, 8, 24, 25), (7, 6, 22, 23), (5, 4, 20, 21), (25, 24, 39, 40), (23, 22, 37, 38), (21, 20, 35, 36), (19, 18, 33, 34), (30, 29, 44, 45), (17, 16, 31, 32), (28, 27, 42, 43), (26, 25, 40, 41), (24, 23, 38, 39), (22, 21, 36, 37), (20, 19, 34, 35), (18, 17, 32, 33), (29, 28, 43, 44), (27, 26, 41, 42), (40, 39, 54, 55), (38, 37, 52, 53), (36, 35, 50, 51), (34, 33, 48, 49), (45, 44, 59, 60), (32, 31, 46, 47), (43, 42, 57, 58), (41, 40, 55, 56), (39, 38, 53, 54), (37, 36, 51, 52), (35, 34, 49, 50), (33, 32, 47, 48), (44, 43, 58, 59), (42, 41, 56, 57), (55, 54, 69, 70), (53, 52, 67, 68), (51, 50, 65, 66), (49, 48, 63, 64), (60, 59, 74, 75), (47, 46, 61, 62), (58, 57, 72, 73), (56, 55, 70, 71), (54, 53, 68, 69), (52, 51, 66, 67), (50, 49, 64, 65), (48, 47, 62, 63), (59, 58, 73, 74), (57, 56, 71, 72), (70, 69, 84, 85), (68, 67, 82, 83), (66, 65, 80, 81), (64, 63, 78, 79), (75, 74, 89, 90), (62, 61, 76, 77), (73, 72, 87, 88), (71, 70, 85, 86), (69, 68, 83, 84), (67, 66, 81, 82), (65, 64, 79, 80), (63, 62, 77, 78), (74, 73, 88, 89), (72, 71, 86, 87), (85, 84, 99, 100), (83, 82, 97, 98), (81, 80, 95, 96), (79, 78, 93, 94), (90, 89, 104, 105), (77, 76, 91, 92), (88, 87, 102, 103), (86, 85, 100, 101), (84, 83, 98, 99), (82, 81, 96, 97), (80, 79, 94, 95), (78, 77, 92, 93), (89, 88, 103, 104), (87, 86, 101, 102), (100, 99, 114, 115), (98, 97, 112, 113), (96, 95, 110, 111), (94, 93, 108, 109), (105, 104, 119, 120), (92, 91, 106, 107), (103, 102, 117, 118), (101, 100, 115, 116), (99, 98, 113, 114), (97, 96, 111, 112), (95, 94, 109, 110), (93, 92, 107, 108), (104, 103, 118, 119), (102, 101, 116, 117), (115, 114, 129, 130), (113, 112, 127, 128), (111, 110, 125, 126), (109, 108, 123, 124), (120, 119, 134, 135), (107, 106, 121, 122), (118, 117, 132, 133), (116, 115, 130, 131), (114, 113, 128, 129), (112, 111, 126, 127), (110, 109, 124, 125), (108, 107, 122, 123), (119, 118, 133, 134), (117, 116, 131, 132), (130, 129, 144, 145), (128, 127, 142, 143), (126, 125, 140, 141), (124, 123, 138, 139), (135, 134, 149, 150), (122, 121, 136, 137), (133, 132, 147, 148), (131, 130, 145, 146), (129, 128, 143, 144), (127, 126, 141, 142), (125, 124, 139, 140), (123, 122, 137, 138), (134, 133, 148, 149), (132, 131, 146, 147), (145, 144, 159, 160), (143, 142, 157, 158), (141, 140, 155, 156), (139, 138, 153, 154), (150, 149, 164, 165), (137, 136, 151, 152), (148, 147, 162, 163), (146, 145, 160, 161), (144, 143, 158, 159), (142, 141, 156, 157), (140, 139, 154, 155), (138, 137, 152, 153), (149, 148, 163, 164), (147, 146, 161, 162), (160, 159, 174, 175), (158, 157, 172, 173), (156, 155, 170, 171), (154, 153, 168, 169), (165, 164, 179, 180), (152, 151, 166, 167), (163, 162, 177, 178), (161, 160, 175, 176), (159, 158, 173, 174), (157, 156, 171, 172), (155, 154, 169, 170), (153, 152, 167, 168), (164, 163, 178, 179), (162, 161, 176, 177), (175, 174, 189, 190), (173, 172, 187, 188), (171, 170, 185, 186), (169, 168, 183, 184), (180, 179, 194, 195), (167, 166, 181, 182), (178, 177, 192, 193), (176, 175, 190, 191), (174, 173, 188, 189), (172, 171, 186, 187), (170, 169, 184, 185), (168, 167, 182, 183), (179, 178, 193, 194), (177, 176, 191, 192), (190, 189, 204, 205), (188, 187, 202, 203), (186, 185, 200, 201), (184, 183, 198, 199), (195, 194, 209, 210), (182, 181, 196, 197), (193, 192, 207, 208), (191, 190, 205, 206), (189, 188, 203, 204), (187, 186, 201, 202), (185, 184, 199, 200), (183, 182, 197, 198), (194, 193, 208, 209), (192, 191, 206, 207), (205, 204, 219, 220), (203, 202, 217, 218), (201, 200, 215, 216), (199, 198, 213, 214), (210, 209, 224, 225), (197, 196, 211, 212), (208, 207, 222, 223), (206, 205, 220, 221), (204, 203, 218, 219), (202, 201, 216, 217), (200, 199, 214, 215), (198, 197, 212, 213), (209, 208, 223, 224), (207, 206, 221, 222), (220, 219, 234, 235), (218, 217, 232, 233), (216, 215, 230, 231), (214, 213, 228, 229), (225, 224, 239, 240), (212, 211, 226, 227), (223, 222, 237, 238), (221, 220, 235, 236), (219, 218, 233, 234), (217, 216, 231, 232), (215, 214, 229, 230), (213, 212, 227, 228), (224, 223, 238, 239), (222, 221, 236, 237), (235, 234, 249, 250), (233, 232, 247, 248), (231, 230, 245, 246), (229, 228, 243, 244), (240, 239, 254, 255), (227, 226, 241, 242), (238, 237, 252, 253), (236, 235, 250, 251), (234, 233, 248, 249), (232, 231, 246, 247), (230, 229, 244, 245), (228, 227, 242, 243), (239, 238, 253, 254), (237, 236, 251, 252), (250, 249, 264, 265), (248, 247, 262, 263), (246, 245, 260, 261), (244, 243, 258, 259), (255, 254, 269, 270), (242, 241, 256, 257), (253, 252, 267, 268), (251, 250, 265, 266), (249, 248, 263, 264), (247, 246, 261, 262), (245, 244, 259, 260), (243, 242, 257, 258), (254, 253, 268, 269), (252, 251, 266, 267), (265, 264, 279, 280), (263, 262, 277, 278), (261, 260, 275, 276), (259, 258, 273, 274), (270, 269, 284, 285), (257, 256, 271, 272), (268, 267, 282, 283), (266, 265, 280, 281), (264, 263, 278, 279), (262, 261, 276, 277), (260, 259, 274, 275), (258, 257, 272, 273), (269, 268, 283, 284), (267, 266, 281, 282), (280, 279, 294, 295), (278, 277, 292, 293), (276, 275, 290, 291), (274, 273, 288, 289), (285, 284, 299, 300), (272, 271, 286, 287), (283, 282, 297, 298), (281, 280, 295, 296), (279, 278, 293, 294), (277, 276, 291, 292), (275, 274, 289, 290), (273, 272, 287, 288), (284, 283, 298, 299), (282, 281, 296, 297), (295, 294, 309, 310), (293, 292, 307, 308), (291, 290, 305, 306), (289, 288, 303, 304), (300, 299, 314, 315), (287, 286, 301, 302), (298, 297, 312, 313), (296, 295, 310, 311), (294, 293, 308, 309), (292, 291, 306, 307), (290, 289, 304, 305), (288, 287, 302, 303), (299, 298, 313, 314), (297, 296, 311, 312), (310, 309, 324, 325), (308, 307, 322, 323), (306, 305, 320, 321), (304, 303, 318, 319), (315, 314, 329, 330), (302, 301, 316, 317), (313, 312, 327, 328), (311, 310, 325, 326), (309, 308, 323, 324), (307, 306, 321, 322), (305, 304, 319, 320), (303, 302, 317, 318), (314, 313, 328, 329), (312, 311, 326, 327), (325, 324, 339, 340), (323, 322, 337, 338), (321, 320, 335, 336), (319, 318, 333, 334), (330, 329, 344, 345), (317, 316, 331, 332), (328, 327, 342, 343), (326, 325, 340, 341), (324, 323, 338, 339), (322, 321, 336, 337), (320, 319, 334, 335), (318, 317, 332, 333), (329, 328, 343, 344), (327, 326, 341, 342), (340, 339, 354, 355), (338, 337, 352, 353), (336, 335, 350, 351), (334, 333, 348, 349), (345, 344, 359, 360), (332, 331, 346, 347), (343, 342, 357, 358), (341, 340, 355, 356), (339, 338, 353, 354), (337, 336, 351, 352), (335, 334, 349, 350), (333, 332, 347, 348), (344, 343, 358, 359), (342, 341, 356, 357), (355, 354, 369, 370), (353, 352, 367, 368), (351, 350, 365, 366), (349, 348, 363, 364), (360, 359, 374, 375), (347, 346, 361, 362), (358, 357, 372, 373), (356, 355, 370, 371), (354, 353, 368, 369), (352, 351, 366, 367), (350, 349, 364, 365), (348, 347, 362, 363), (359, 358, 373, 374), (357, 356, 371, 372), (370, 369, 384, 385), (368, 367, 382, 383), (366, 365, 380, 381), (364, 363, 378, 379), (375, 374, 389, 390), (362, 361, 376, 377), (373, 372, 387, 388), (371, 370, 385, 386), (369, 368, 383, 384), (367, 366, 381, 382), (365, 364, 379, 380), (363, 362, 377, 378), (374, 373, 388, 389), (372, 371, 386, 387), (385, 384, 400, 401), (383, 382, 398, 399), (381, 380, 396, 397), (379, 378, 394, 395), (390, 389, 405, 406), (377, 376, 392, 393), (388, 387, 403, 404), (386, 385, 401, 402), (384, 383, 399, 400), (382, 381, 397, 398), (380, 379, 395, 396), (378, 377, 393, 394), (389, 388, 404, 405), (387, 386, 402, 403), (401, 400, 415, 416), (399, 398, 413, 414), (397, 396, 411, 412), (395, 394, 409, 410), (406, 405, 420, 421), (393, 392, 407, 408), (404, 403, 418, 419), (402, 401, 416, 417), (400, 399, 414, 415), (398, 397, 412, 413), (396, 395, 410, 411), (394, 393, 408, 409), (405, 404, 419, 420), (403, 402, 417, 418), (416, 415, 430, 431), (414, 413, 428, 429), (412, 411, 426, 427), (410, 409, 424, 425), (421, 420, 435, 436), (408, 407, 422, 423), (419, 418, 433, 434), (417, 416, 431, 432), (415, 414, 429, 430), (413, 412, 427, 428), (411, 410, 425, 426), (409, 408, 423, 424), (420, 419, 434, 435), (418, 417, 432, 433), (431, 430, 445, 446), (429, 428, 443, 444), (427, 426, 441, 442), (425, 424, 439, 440), (436, 435, 450, 451), (423, 422, 437, 438), (434, 433, 448, 449), (432, 431, 446, 447), (430, 429, 444, 445), (428, 427, 442, 443), (426, 425, 440, 441), (424, 423, 438, 439), (435, 434, 449, 450), (433, 432, 447, 448), (446, 445, 460, 461), (444, 443, 458, 459), (442, 441, 456, 457), (440, 439, 454, 455), (451, 450, 465, 466), (438, 437, 452, 453), (449, 448, 463, 464), (447, 446, 461, 462), (445, 444, 459, 460), (443, 442, 457, 458), (441, 440, 455, 456), (439, 438, 453, 454), (450, 449, 464, 465), (448, 447, 462, 463), (461, 460, 475, 476), (459, 458, 473, 474), (457, 456, 471, 472), (455, 454, 469, 470), (466, 465, 480, 481), (453, 452, 467, 468), (464, 463, 478, 479), (462, 461, 476, 477), (460, 459, 474, 475), (458, 457, 472, 473), (456, 455, 470, 471), (454, 453, 468, 469), (465, 464, 479, 480), (463, 462, 477, 478), (15, 14, 30), (0, 391, 16), (15, 30, 45), (16, 391, 31), (15, 45, 60), (31, 391, 46), (15, 60, 75), (46, 391, 61), (15, 75, 90), (61, 391, 76), (15, 90, 105), (76, 391, 91), (15, 105, 120), (91, 391, 106), (15, 120, 135), (106, 391, 121), (15, 135, 150), (121, 391, 136), (15, 150, 165), (136, 391, 151), (15, 165, 180), (151, 391, 166), (15, 180, 195), (166, 391, 181), (15, 195, 210), (181, 391, 196), (15, 210, 225), (196, 391, 211), (15, 225, 240), (211, 391, 226), (15, 240, 255), (226, 391, 241), (15, 255, 270), (241, 391, 256), (15, 270, 285), (256, 391, 271), (15, 285, 300), (271, 391, 286), (15, 300, 315), (286, 391, 301), (15, 315, 330), (301, 391, 316), (15, 330, 345), (316, 391, 331), (15, 345, 360), (331, 391, 346), (15, 360, 375), (346, 391, 361), (15, 375, 390), (361, 391, 376), (15, 390, 406), (376, 391, 392), (15, 406, 421), (392, 391, 407), (15, 421, 436), (407, 391, 422), (15, 436, 451), (422, 391, 437), (15, 451, 466), (437, 391, 452), (15, 466, 481), (452, 391, 467), (476, 475, 8, 9), (474, 473, 6, 7), (472, 471, 4, 5), (470, 469, 2, 3), (481, 480, 13, 14), (468, 467, 0, 1), (479, 478, 11, 12), (477, 476, 9, 10), (475, 474, 7, 8), (473, 472, 5, 6), (471, 470, 3, 4), (15, 481, 14), (469, 468, 1, 2), (480, 479, 12, 13), (467, 391, 0), (478, 477, 10, 11)])
me_sphere.polygons.foreach_set('use_smooth', [True] * 512)
me_sphere.materials.append(mat_energy)
me_sphere.use_remesh_preserve_volume = False
me_sphere.use_remesh_preserve_attributes = False
me_sphere.use_mirror_vertex_groups = False
me_sphere.update()

# ---- objects
ob_lamp_001 = bpy.data.objects.new('Lamp.001', light_lamp_002)
ob_lamp = bpy.data.objects.new('Lamp', light_lamp)
ob_cube_001 = bpy.data.objects.new('Cube.001', me_cube_001)
ob_sphere = bpy.data.objects.new('Sphere', me_sphere)
ob_camera = bpy.data.objects.new('Camera', cam_camera)

# ---- transforms, parenting, visibility, modifiers, constraints
ob_lamp_001.location = (0.07007, 3.129, 4.358)
ob_lamp_001.rotation_euler = (0.1549, 0.6348, 1.828)
ob_lamp_001.lock_rotations_4d = False
ob_lamp_001.empty_display_type = 'ARROWS'
ob_lamp_001.color = (0.0, 0.0, 0.0, 0.0)
ob_lamp_001.lineart.crease_threshold = 0.0
ob_lamp.location = (0.07007, 5.523, 7.451)
ob_lamp.rotation_euler = (0.1549, 0.6348, 1.828)
ob_lamp.lock_rotations_4d = False
ob_lamp.empty_display_type = 'ARROWS'
ob_lamp.color = (0.0, 0.0, 0.0, 0.0)
ob_lamp.lineart.crease_threshold = 0.0
ob_cube_001.location = (0.0, 0.0, 0.0)
ob_cube_001.scale = (0.23, 0.23, 0.23)
ob_cube_001.lock_rotations_4d = False
ob_cube_001.empty_display_type = 'ARROWS'
ob_cube_001.lineart.crease_threshold = 0.0
_m = ob_cube_001.modifiers.new('Mirror', 'MIRROR')
_m.use_clip = True
_m.merge_threshold = 0.006
ob_sphere.location = (0.07703, 0.621, -1.055)
ob_sphere.rotation_euler = (0.0, -0.0, 4.954)
ob_sphere.scale = (0.945, 0.945, 0.945)
ob_sphere.lineart.crease_threshold = 0.0
ob_camera.location = (0.05924, 4.67, 1.194)
ob_camera.rotation_euler = (1.065, -7.583e-15, 3.142)
ob_camera.scale = (1.0, 1.0, 1.0)
ob_camera.lock_rotations_4d = False
ob_camera.empty_display_type = 'ARROWS'
ob_camera.color = (0.0, 0.0, 0.0, 0.0)
ob_camera.display_type = 'WIRE'
ob_camera.lineart.crease_threshold = 0.0

# ---- collection membership
col_collection_1.objects.link(ob_lamp_001)
col_collection_1.objects.link(ob_lamp)
col_collection_10.objects.link(ob_cube_001)
col_collection_11.objects.link(ob_sphere)
col_collection_11.objects.link(ob_camera)

# ---- scene / render settings (as saved in the file)
scene.camera = ob_camera
scene.frame_start = 1; scene.frame_end = 8; scene.frame_set(8)
scene.render.engine = 'BLENDER_EEVEE_NEXT'
scene.render.resolution_x = 128
scene.render.resolution_y = 128
scene.render.fps = 12
scene.render.dither_intensity = 0.0
scene.render.film_transparent = True
scene.cycles.use_denoising = False
scene.cycles.samples = 2500
scene.cycles.sampling_pattern = 'TABULATED_SOBOL'
scene.cycles.light_sampling_threshold = 0.0
scene.cycles.use_adaptive_sampling = False
scene.cycles.use_light_tree = False
scene.cycles.blur_glossy = 0.0
scene.cycles.pixel_filter_type = 'GAUSSIAN'
scene.cycles.sample_clamp_indirect = 0.0
scene.view_settings.view_transform = 'Standard'
bpy.context.view_layer.update()
